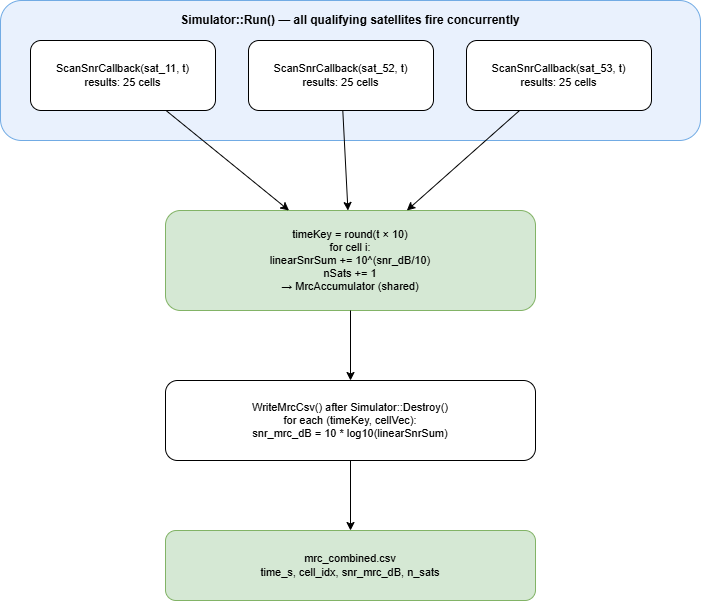

The diagram above was exported from draw.io. Its source (the exported page's mxGraphModel, read from the mxfile embedded in the PNG):
<mxGraphModel dx="1075" dy="779" grid="0" gridSize="10" guides="1" tooltips="1" connect="1" arrows="1" fold="1" page="0" pageScale="1" pageWidth="780" pageHeight="640" math="0" shadow="0">
  <root>
    <mxCell id="0" />
    <mxCell id="1" parent="0" />
    <mxCell id="n01" value="Simulator::Run() — all qualifying satellites fire concurrently" style="rounded=1;whiteSpace=wrap;html=1;fillColor=#dae8fc;strokeColor=#1976d2;verticalAlign=top;spacingTop=6;fontStyle=1;fontSize=12;opacity=60;" parent="1" vertex="1">
      <mxGeometry x="30" y="20" width="700" height="140" as="geometry" />
    </mxCell>
    <mxCell id="n02" value="ScanSnrCallback(sat_11, t)&lt;br&gt;results: 25 cells" style="rounded=1;whiteSpace=wrap;html=1;fontSize=11;" parent="1" vertex="1">
      <mxGeometry x="60" y="60" width="185" height="70" as="geometry" />
    </mxCell>
    <mxCell id="n03" value="ScanSnrCallback(sat_52, t)&lt;br&gt;results: 25 cells" style="rounded=1;whiteSpace=wrap;html=1;fontSize=11;" parent="1" vertex="1">
      <mxGeometry x="278" y="60" width="185" height="70" as="geometry" />
    </mxCell>
    <mxCell id="n04" value="ScanSnrCallback(sat_53, t)&lt;br&gt;results: 25 cells" style="rounded=1;whiteSpace=wrap;html=1;fontSize=11;" parent="1" vertex="1">
      <mxGeometry x="496" y="60" width="185" height="70" as="geometry" />
    </mxCell>
    <mxCell id="n05" value="timeKey = round(t × 10)&lt;br&gt;for cell i:&lt;br&gt;  linearSnrSum += 10^(snr_dB/10)&lt;br&gt;  nSats += 1&lt;br&gt;→ MrcAccumulator (shared)" style="rounded=1;whiteSpace=wrap;html=1;fillColor=#d5e8d4;strokeColor=#82b366;fontSize=11;" parent="1" vertex="1">
      <mxGeometry x="195" y="230" width="370" height="100" as="geometry" />
    </mxCell>
    <mxCell id="n06" value="WriteMrcCsv() after Simulator::Destroy()&lt;br&gt;for each (timeKey, cellVec):&lt;br&gt;  snr_mrc_dB = 10 * log10(linearSnrSum)" style="rounded=1;whiteSpace=wrap;html=1;fontSize=11;" parent="1" vertex="1">
      <mxGeometry x="195" y="400" width="370" height="80" as="geometry" />
    </mxCell>
    <mxCell id="n07" value="mrc_combined.csv&lt;br&gt;time_s, cell_idx, snr_mrc_dB, n_sats" style="rounded=1;whiteSpace=wrap;html=1;fillColor=#d5e8d4;strokeColor=#82b366;fontSize=11;" parent="1" vertex="1">
      <mxGeometry x="195" y="550" width="370" height="70" as="geometry" />
    </mxCell>
    <mxCell id="e01" parent="1" source="n02" target="n05" edge="1">
      <mxGeometry relative="1" as="geometry" />
    </mxCell>
    <mxCell id="e02" parent="1" source="n03" target="n05" edge="1">
      <mxGeometry relative="1" as="geometry" />
    </mxCell>
    <mxCell id="e03" parent="1" source="n04" target="n05" edge="1">
      <mxGeometry relative="1" as="geometry" />
    </mxCell>
    <mxCell id="e04" parent="1" source="n05" target="n06" edge="1">
      <mxGeometry relative="1" as="geometry" />
    </mxCell>
    <mxCell id="e05" parent="1" source="n06" target="n07" edge="1">
      <mxGeometry relative="1" as="geometry" />
    </mxCell>
  </root>
</mxGraphModel>